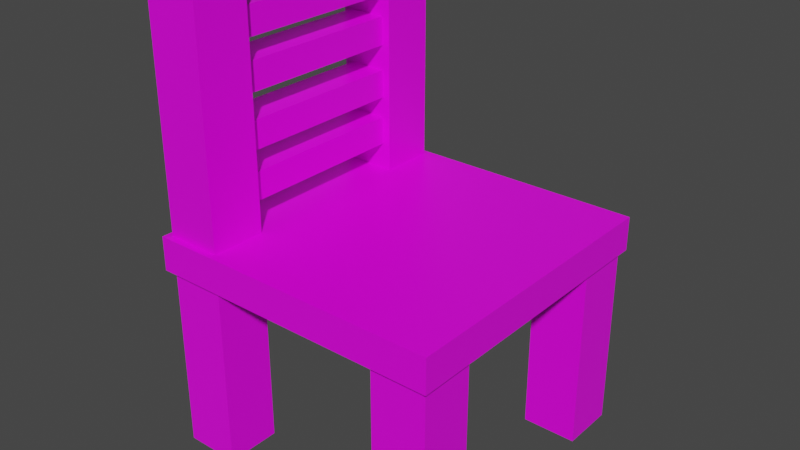 # Source: chair.blend  (saved by Blender 2.82.7; exported with 4.5.12 LTS)
import bpy
from mathutils import Matrix  # noqa: F401  (used for matrix-valued properties, if any)

bpy.ops.wm.read_factory_settings(use_empty=True)
scene = bpy.context.scene
scene.name = 'Scene'

# ---- collections
col_collection = bpy.data.collections.new('Collection'); scene.collection.children.link(col_collection)

# ---- images (referenced by path relative to the original .blend; pixels are not part of the script)
import os
ASSET_DIR = os.environ.get("B2B_ASSET_DIR", "")  # directory of the original .blend (textures are referenced by path, not embedded)
HERE = os.path.dirname(os.path.abspath(__file__))  # packed textures are extracted next to this script under _unpacked/

def load_image(name, relpath, width, height, colorspace="sRGB"):
    """Load a texture the original file referenced (path relative to the .blend, or extracted next to this script)."""
    p = next((c for c in (os.path.join(HERE, relpath), os.path.join(ASSET_DIR, relpath)) if relpath and os.path.exists(c)), "")
    if p:
        img = bpy.data.images.load(p, check_existing=True)
        img.name = name
    else:  # same state as the original file: an image datablock whose file is absent (Cycles renders it pink)
        img = bpy.data.images.new(name, width, height)
        img.source = "FILE"
        img.filepath = "//" + (relpath or name)
    img.colorspace_settings.name = colorspace
    return img
img_4x4_texture_png = load_image('4x4_texture.png', '4x4_texture.png', 1024, 1024, 'sRGB')

# ---- materials (node trees are filled in below, after node groups)
mat_base_material = bpy.data.materials.new('base_Material')
mat_base_material.alpha_threshold = 0.0
mat_base_material.use_transparent_shadow = False
mat_base_material.line_color = (0.0, 0.0, 0.0, 1.0)

# ---- material node trees
mat_base_material.use_nodes = True; mat_base_material.node_tree.nodes.clear()
_N = mat_base_material.node_tree.nodes; _L = mat_base_material.node_tree.links
n0 = _N.new('ShaderNodeOutputMaterial'); n0.name = 'Material Output'; n0.location = (300, 300)
n1 = _N.new('ShaderNodeBsdfPrincipled'); n1.name = 'Principled BSDF'; n1.location = (10, 300)
n1.distribution = 'GGX'
n1.subsurface_method = 'BURLEY'
n1.inputs[2].default_value = 0.4
n1.inputs[3].default_value = 1.45
n1.inputs[27].default_value = (0.0, 0.0, 0.0, 1.0)
n1.inputs[28].default_value = 1.0
n2 = _N.new('ShaderNodeTexImage'); n2.name = 'Image Texture'; n2.location = (-343, 208)
n2.image = img_4x4_texture_png
n2.interpolation = 'Closest'
_L.new(n1.outputs[0], n0.inputs[0])
_L.new(n2.outputs[0], n1.inputs[0])
n0.is_active_output = True

# ---- world
world_world = bpy.data.worlds.new('World'); scene.world = world_world
world_world.use_nodes = True; world_world.node_tree.nodes.clear()
_N = world_world.node_tree.nodes; _L = world_world.node_tree.links
n0 = _N.new('ShaderNodeOutputWorld'); n0.name = 'World Output'; n0.location = (300, 300)
n1 = _N.new('ShaderNodeBackground'); n1.name = 'Background'; n1.location = (10, 300)
n1.inputs[0].default_value = (0.05088, 0.05088, 0.05088, 1.0)
_L.new(n1.outputs[0], n0.inputs[0])
n0.is_active_output = True
world_world.color = (0.05088, 0.05088, 0.05088)
world_world.use_sun_shadow = False
world_world.sun_shadow_jitter_overblur = 0.0

# ---- meshes
me_cube_064 = bpy.data.meshes.new('Cube.064')
me_cube_064.from_pydata([(-1.004, -1.004, 10.98), (-1.004, -1.004, 12.98), (-1.004, 0.9959, 10.98), (-1.004, 0.9959, 12.98), (0.9959, -1.004, 10.98), (0.9959, -1.004, 12.98), (0.9959, 0.9959, 10.98), (0.9959, 0.9959, 12.98), (0.5909, 0.5909, 0.0), (0.5909, 0.5909, 12.17), (0.5909, 0.9613, 0.0), (0.5909, 0.9613, 12.17), (0.9613, 0.5909, 0.0), (0.9613, 0.5909, 12.17), (0.9613, 0.9613, 0.0), (0.9613, 0.9613, 12.17), (0.5909, -0.9613, 0.0), (0.5909, -0.9613, 12.17), (0.5909, -0.5909, 0.0), (0.5909, -0.5909, 12.17), (0.9613, -0.9613, 0.0), (0.9613, -0.9613, 12.17), (0.9613, -0.5909, 0.0), (0.9613, -0.5909, 12.17), (-0.9613, 0.5909, 0.0), (-0.9613, 0.5909, 26.16), (-0.9613, 0.9613, 0.0), (-0.9613, 0.9613, 26.16), (-0.5909, 0.5909, 0.0), (-0.5909, 0.5909, 26.16), (-0.5909, 0.9613, 0.0), (-0.5909, 0.9613, 26.16), (-0.9613, -0.9613, 0.0), (-0.9613, -0.9613, 26.16), (-0.9613, -0.5909, 0.0), (-0.9613, -0.5909, 26.16), (-0.5909, -0.9613, 0.0), (-0.5909, -0.9613, 26.16), (-0.5909, -0.5909, 0.0), (-0.5909, -0.5909, 26.16), (-0.9086, -0.8924, 23.28), (-0.9086, -0.8924, 24.91), (-0.9086, 0.9058, 23.28), (-0.9086, 0.9058, 24.91), (-0.6436, -0.8924, 23.28), (-0.6436, -0.8924, 24.91), (-0.6436, 0.9058, 23.28), (-0.6436, 0.9058, 24.91), (-0.9086, -0.8924, 20.45), (-0.9086, -0.8924, 22.08), (-0.9086, 0.9058, 20.45), (-0.9086, 0.9058, 22.08), (-0.6436, -0.8924, 20.45), (-0.6436, -0.8924, 22.08), (-0.6436, 0.9058, 20.45), (-0.6436, 0.9058, 22.08), (-0.9086, -0.8924, 17.36), (-0.9086, -0.8924, 18.98), (-0.9086, 0.9058, 17.36), (-0.9086, 0.9058, 18.98), (-0.6436, -0.8924, 17.36), (-0.6436, -0.8924, 18.98), (-0.6436, 0.9058, 17.36), (-0.6436, 0.9058, 18.98), (-0.9086, -0.8924, 14.53), (-0.9086, -0.8924, 16.15), (-0.9086, 0.9058, 14.53), (-0.9086, 0.9058, 16.15), (-0.6436, -0.8924, 14.53), (-0.6436, -0.8924, 16.15), (-0.6436, 0.9058, 14.53), (-0.6436, 0.9058, 16.15)], [], [(0, 1, 3, 2), (2, 3, 7, 6), (6, 7, 5, 4), (4, 5, 1, 0), (2, 6, 4, 0), (7, 3, 1, 5), (8, 9, 11, 10), (10, 11, 15, 14), (14, 15, 13, 12), (12, 13, 9, 8), (10, 14, 12, 8), (15, 11, 9, 13), (16, 17, 19, 18), (18, 19, 23, 22), (22, 23, 21, 20), (20, 21, 17, 16), (18, 22, 20, 16), (23, 19, 17, 21), (24, 25, 27, 26), (26, 27, 31, 30), (30, 31, 29, 28), (28, 29, 25, 24), (26, 30, 28, 24), (31, 27, 25, 29), (32, 33, 35, 34), (34, 35, 39, 38), (38, 39, 37, 36), (36, 37, 33, 32), (34, 38, 36, 32), (39, 35, 33, 37), (40, 41, 43, 42), (42, 43, 47, 46), (46, 47, 45, 44), (44, 45, 41, 40), (42, 46, 44, 40), (47, 43, 41, 45), (48, 49, 51, 50), (50, 51, 55, 54), (54, 55, 53, 52), (52, 53, 49, 48), (50, 54, 52, 48), (55, 51, 49, 53), (56, 57, 59, 58), (58, 59, 63, 62), (62, 63, 61, 60), (60, 61, 57, 56), (58, 62, 60, 56), (63, 59, 57, 61), (64, 65, 67, 66), (66, 67, 71, 70), (70, 71, 69, 68), (68, 69, 65, 64), (66, 70, 68, 64), (71, 67, 65, 69)])
_uv = me_cube_064.uv_layers.new(name='UVMap')
_uv.uv.foreach_set('vector', [0.4101, 0.624, 0.4101, 0.624, 0.4101, 0.624, 0.4101, 0.624, 0.4101, 0.624, 0.4101, 0.624, 0.4101, 0.624, 0.4101, 0.624, 0.4101, 0.624, 0.4101, 0.624, 0.4101, 0.624, 0.4101, 0.624, 0.4101, 0.624, 0.4101, 0.624, 0.4101, 0.624, 0.4101, 0.624, 0.4101, 0.624, 0.4101, 0.624, 0.4101, 0.624, 0.4101, 0.624, 0.4101, 0.624, 0.4101, 0.624, 0.4101, 0.624, 0.4101, 0.624, 0.4101, 0.624, 0.4101, 0.624, 0.4101, 0.624, 0.4101, 0.624, 0.4101, 0.624, 0.4101, 0.624, 0.4101, 0.624, 0.4101, 0.624, 0.4101, 0.624, 0.4101, 0.624, 0.4101, 0.624, 0.4101, 0.624, 0.4101, 0.624, 0.4101, 0.624, 0.4101, 0.624, 0.4101, 0.624, 0.4101, 0.624, 0.4101, 0.624, 0.4101, 0.624, 0.4101, 0.624, 0.4101, 0.624, 0.4101, 0.624, 0.4101, 0.624, 0.4101, 0.624, 0.4101, 0.624, 0.4101, 0.624, 0.4101, 0.624, 0.4101, 0.624, 0.4101, 0.624, 0.4101, 0.624, 0.4101, 0.624, 0.4101, 0.624, 0.4101, 0.624, 0.4101, 0.624, 0.4101, 0.624, 0.4101, 0.624, 0.4101, 0.624, 0.4101, 0.624, 0.4101, 0.624, 0.4101, 0.624, 0.4101, 0.624, 0.4101, 0.624, 0.4101, 0.624, 0.4101, 0.624, 0.4101, 0.624, 0.4101, 0.624, 0.4101, 0.624, 0.4101, 0.624, 0.4101, 0.624, 0.4101, 0.624, 0.4101, 0.624, 0.4101, 0.624, 0.4101, 0.624, 0.4101, 0.624, 0.4101, 0.624, 0.4101, 0.624, 0.4101, 0.624, 0.4101, 0.624, 0.4101, 0.624, 0.4101, 0.624, 0.4101, 0.624, 0.4101, 0.624, 0.4101, 0.624, 0.4101, 0.624, 0.4101, 0.624, 0.4101, 0.624, 0.4101, 0.624, 0.4101, 0.624, 0.4101, 0.624, 0.4101, 0.624, 0.4101, 0.624, 0.4101, 0.624, 0.4101, 0.624, 0.4101, 0.624, 0.4101, 0.624, 0.4101, 0.624, 0.4101, 0.624, 0.4101, 0.624, 0.4101, 0.624, 0.4101, 0.624, 0.4101, 0.624, 0.4101, 0.624, 0.4101, 0.624, 0.4101, 0.624, 0.4101, 0.624, 0.4101, 0.624, 0.4101, 0.624, 0.4101, 0.624, 0.4101, 0.624, 0.4101, 0.624, 0.4101, 0.624, 0.4101, 0.624, 0.4101, 0.624, 0.4101, 0.624, 0.4101, 0.624, 0.4101, 0.624, 0.159, 0.6178, 0.159, 0.6178, 0.159, 0.6178, 0.159, 0.6178, 0.159, 0.6178, 0.159, 0.6178, 0.159, 0.6178, 0.159, 0.6178, 0.159, 0.6178, 0.159, 0.6178, 0.159, 0.6178, 0.159, 0.6178, 0.159, 0.6178, 0.159, 0.6178, 0.159, 0.6178, 0.159, 0.6178, 0.159, 0.6178, 0.159, 0.6178, 0.159, 0.6178, 0.159, 0.6178, 0.159, 0.6178, 0.159, 0.6178, 0.159, 0.6178, 0.159, 0.6178, 0.159, 0.6178, 0.159, 0.6178, 0.159, 0.6178, 0.159, 0.6178, 0.159, 0.6178, 0.159, 0.6178, 0.159, 0.6178, 0.159, 0.6178, 0.159, 0.6178, 0.159, 0.6178, 0.159, 0.6178, 0.159, 0.6178, 0.159, 0.6178, 0.159, 0.6178, 0.159, 0.6178, 0.159, 0.6178, 0.159, 0.6178, 0.159, 0.6178, 0.159, 0.6178, 0.159, 0.6178, 0.159, 0.6178, 0.159, 0.6178, 0.159, 0.6178, 0.159, 0.6178, 0.159, 0.6178, 0.159, 0.6178, 0.159, 0.6178, 0.159, 0.6178, 0.159, 0.6178, 0.159, 0.6178, 0.159, 0.6178, 0.159, 0.6178, 0.159, 0.6178, 0.159, 0.6178, 0.159, 0.6178, 0.159, 0.6178, 0.159, 0.6178, 0.159, 0.6178, 0.159, 0.6178, 0.159, 0.6178, 0.159, 0.6178, 0.159, 0.6178, 0.159, 0.6178, 0.159, 0.6178, 0.159, 0.6178, 0.159, 0.6178, 0.159, 0.6178, 0.159, 0.6178, 0.159, 0.6178, 0.159, 0.6178, 0.159, 0.6178, 0.159, 0.6178, 0.159, 0.6178, 0.159, 0.6178, 0.159, 0.6178, 0.159, 0.6178, 0.159, 0.6178, 0.159, 0.6178, 0.159, 0.6178, 0.159, 0.6178, 0.159, 0.6178, 0.159, 0.6178, 0.159, 0.6178, 0.159, 0.6178, 0.159, 0.6178, 0.159, 0.6178, 0.159, 0.6178, 0.159, 0.6178, 0.159, 0.6178, 0.159, 0.6178, 0.159, 0.6178, 0.159, 0.6178])
me_cube_064.materials.append(mat_base_material)
me_cube_064.use_remesh_fix_poles = True
me_cube_064.use_remesh_preserve_attributes = False
me_cube_064.use_mirror_vertex_groups = False
me_cube_064.update()

# ---- objects
ob_chair = bpy.data.objects.new('chair', me_cube_064)

# ---- transforms, parenting, visibility, modifiers, constraints
ob_chair.location = (0.0, 0.0, 0.0)
ob_chair.scale = (0.4395, 0.4395, 0.0504)
ob_chair.lineart.crease_threshold = 0.0

# ---- collection membership
col_collection.objects.link(ob_chair)

# ---- scene / render settings (as saved in the file)
scene.frame_start = 1; scene.frame_end = 250; scene.frame_set(1)
scene.render.engine = 'BLENDER_EEVEE_NEXT'
scene.cycles.use_denoising = False
scene.cycles.samples = 128
scene.cycles.sampling_pattern = 'TABULATED_SOBOL'
scene.cycles.use_adaptive_sampling = False
scene.cycles.use_light_tree = False
scene.view_settings.view_transform = 'Filmic'
bpy.context.view_layer.update()

# ---- added for rendering (the .blend has no active camera and no usable light): camera, sun
cam_auto = bpy.data.cameras.new('AutoCamera')
cam_auto.lens = 50.0
cam_auto.sensor_width = 36.0
cam_auto.clip_end = 1000.0
ob_auto_camera = bpy.data.objects.new('AutoCamera', cam_auto)
scene.collection.objects.link(ob_auto_camera)
ob_auto_camera.location = (1.67475, -2.01367, 2.00043)
ob_auto_camera.rotation_euler = (1.09748, -7.21219e-08, 0.694738)
scene.camera = ob_auto_camera
light_auto_sun = bpy.data.lights.new('AutoSun', 'SUN')
light_auto_sun.energy = 3.0
light_auto_sun.angle = 0.0523599
ob_auto_sun = bpy.data.objects.new('AutoSun', light_auto_sun)
scene.collection.objects.link(ob_auto_sun)
ob_auto_sun.rotation_euler = (0.872665, 0.174533, 0.523599)
bpy.context.view_layer.update()
